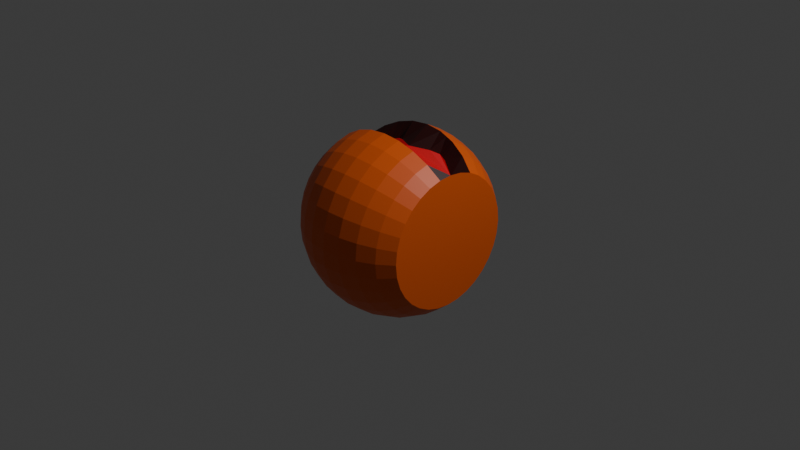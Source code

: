 # Source: untitle3d.blend  (saved by Blender 4.1.23; exported with 4.5.12 LTS)
import bpy
from mathutils import Matrix  # noqa: F401  (used for matrix-valued properties, if any)

bpy.ops.wm.read_factory_settings(use_empty=True)
scene = bpy.context.scene
scene.name = 'Scene'

# ---- collections
col_collection = bpy.data.collections.new('Collection'); scene.collection.children.link(col_collection)

# ---- materials (node trees are filled in below, after node groups)
mat_body = bpy.data.materials.new('Body')
mat_body.use_transparent_shadow = False
mat_material_001 = bpy.data.materials.new('Material.001')
mat_material_001.use_transparent_shadow = False
mat_material_002 = bpy.data.materials.new('Material.002')
mat_material_002.use_transparent_shadow = False

# ---- material node trees
mat_body.use_nodes = True; mat_body.node_tree.nodes.clear()
_N = mat_body.node_tree.nodes; _L = mat_body.node_tree.links
n0 = _N.new('ShaderNodeBsdfPrincipled'); n0.name = 'Principled BSDF'; n0.location = (10, 300)
n0.inputs[0].default_value = (0.8011, 0.1114, 0.006259, 1.0)
n1 = _N.new('ShaderNodeOutputMaterial'); n1.name = 'Material Output'; n1.location = (300, 300)
_L.new(n0.outputs[0], n1.inputs[0])
n1.is_active_output = True
mat_material_001.use_nodes = True; mat_material_001.node_tree.nodes.clear()
_N = mat_material_001.node_tree.nodes; _L = mat_material_001.node_tree.links
n0 = _N.new('ShaderNodeBsdfPrincipled'); n0.name = 'Principled BSDF'; n0.location = (10, 300)
n0.inputs[0].default_value = (0.8004, 0.004706, 0.0146, 1.0)
n1 = _N.new('ShaderNodeOutputMaterial'); n1.name = 'Material Output'; n1.location = (300, 300)
_L.new(n0.outputs[0], n1.inputs[0])
n1.is_active_output = True
mat_material_002.use_nodes = True; mat_material_002.node_tree.nodes.clear()
_N = mat_material_002.node_tree.nodes; _L = mat_material_002.node_tree.links
n0 = _N.new('ShaderNodeBsdfPrincipled'); n0.name = 'Principled BSDF'; n0.location = (10, 300)
n0.inputs[0].default_value = (0.03149, 0.0006763, 0.000838, 1.0)
n1 = _N.new('ShaderNodeOutputMaterial'); n1.name = 'Material Output'; n1.location = (300, 300)
_L.new(n0.outputs[0], n1.inputs[0])
n1.is_active_output = True

# ---- world
world_world = bpy.data.worlds.new('World'); scene.world = world_world
world_world.use_nodes = True; world_world.node_tree.nodes.clear()
_N = world_world.node_tree.nodes; _L = world_world.node_tree.links
n0 = _N.new('ShaderNodeOutputWorld'); n0.name = 'World Output'; n0.location = (300, 300)
n1 = _N.new('ShaderNodeBackground'); n1.name = 'Background'; n1.location = (10, 300)
n1.inputs[0].default_value = (0.05088, 0.05088, 0.05088, 1.0)
_L.new(n1.outputs[0], n0.inputs[0])
n0.is_active_output = True
world_world.color = (0.05088, 0.05088, 0.05088)
world_world.use_sun_shadow = False
world_world.sun_shadow_jitter_overblur = 0.0

# ---- cameras
cam_camera = bpy.data.cameras.new('Camera')
cam_camera.clip_end = 100.0
cam_camera.ortho_scale = 7.314

# ---- lights
light_light = bpy.data.lights.new('Light', 'POINT')
light_light.transmission_factor = 0.0
light_light.energy = 1000.0
light_light.shadow_soft_size = 0.1
light_light.shadow_maximum_resolution = 0.006
light_light.use_absolute_resolution = True

# ---- meshes
me_sphere_002 = bpy.data.meshes.new('Sphere.002')
me_sphere_002.from_pydata([(-0.5556, 0.8315, -2.428e-08), (-0.1951, 0.9808, -8.528e-09), (-1.748e-07, 1.0, -7.643e-15), (0.1951, 0.9808, 8.528e-09), (0.5556, 0.8315, 2.428e-08), (-0.7071, 0.6935, 0.1379), (-0.5556, 0.8155, 0.1622), (-0.3827, 0.9061, 0.1802), (-0.1951, 0.9619, 0.1913), (-1.8e-07, 0.9808, 0.1951), (0.1951, 0.9619, 0.1913), (0.3827, 0.9061, 0.1802), (0.5556, 0.8155, 0.1622), (0.7071, 0.6935, 0.1379), (-0.7071, 0.6533, 0.2706), (-0.5556, 0.7682, 0.3182), (-0.3827, 0.8536, 0.3536), (-0.1951, 0.9061, 0.3753), (-1.783e-07, 0.9239, 0.3827), (0.1951, 0.9061, 0.3753), (0.3827, 0.8536, 0.3536), (0.5556, 0.7682, 0.3182), (0.7071, 0.6533, 0.2706), (-0.7071, 0.5879, 0.3928), (-0.5556, 0.6913, 0.4619), (-0.3827, 0.7682, 0.5133), (-0.1951, 0.8155, 0.5449), (-1.697e-07, 0.8315, 0.5556), (0.1951, 0.8155, 0.5449), (0.3827, 0.7682, 0.5133), (0.5556, 0.6913, 0.4619), (0.7071, 0.5879, 0.3928), (-0.7071, 0.5, 0.5), (-0.5556, 0.5879, 0.5879), (-0.3827, 0.6533, 0.6533), (-0.1951, 0.6935, 0.6935), (-1.545e-07, 0.7071, 0.7071), (0.1951, 0.6935, 0.6935), (0.3827, 0.6533, 0.6533), (0.5556, 0.5879, 0.5879), (0.7071, 0.5, 0.5), (-0.7071, 0.3928, 0.5879), (-0.5556, 0.4619, 0.6913), (-0.3827, 0.5133, 0.7682), (-0.1951, 0.5449, 0.8155), (-1.335e-07, 0.5556, 0.8315), (0.1951, 0.5449, 0.8155), (0.3827, 0.5133, 0.7682), (0.5556, 0.4619, 0.6913), (0.7071, 0.3928, 0.5879), (-0.7071, 0.2706, 0.6533), (-0.5556, 0.3182, 0.7682), (-0.3827, 0.3536, 0.8536), (-0.1951, 0.3753, 0.9061), (-1.073e-07, 0.3827, 0.9239), (0.1951, 0.3753, 0.9061), (0.3827, 0.3536, 0.8536), (0.5556, 0.3182, 0.7682), (0.7071, 0.2706, 0.6533), (-0.7071, 0.1379, 0.6935), (-0.5556, 0.1622, 0.5982), (-0.3827, 0.2506, 0.6889), (-0.1951, 0.2282, 0.7447), (-5.594e-08, 0.1291, 0.7635), (0.1951, 0.2282, 0.7447), (0.3827, 0.2506, 0.6889), (0.5556, 0.1622, 0.5982), (0.7071, 0.1379, 0.6935), (-0.7071, -1.087e-07, 0.7071), (-0.5556, -1.865e-07, 0.6142), (-0.3827, -0.07094, 0.7066), (-0.1951, -0.0243, 0.7635), (-4.411e-08, 0.05657, 0.7827), (0.1951, -0.02429, 0.7635), (0.3827, -0.07094, 0.7066), (0.5556, 7.732e-09, 0.6142), (0.7071, 1.385e-07, 0.7071), (-0.7071, -0.1379, 0.6935), (-0.5556, -0.1622, 0.8155), (-0.3827, -0.1802, 0.9061), (-0.1951, -0.1913, 0.9619), (-8.761e-09, -0.1951, 0.9808), (0.1951, -0.1913, 0.9619), (0.3827, -0.1802, 0.9061), (0.5556, -0.1622, 0.8155), (0.7071, -0.1379, 0.6935), (-0.7071, -0.2706, 0.6533), (-0.5556, -0.3182, 0.7682), (-0.3827, -0.3536, 0.8536), (-0.1951, -0.3753, 0.9061), (2.653e-08, -0.3827, 0.9239), (0.1951, -0.3753, 0.9061), (0.3827, -0.3536, 0.8536), (0.5556, -0.3182, 0.7682), (0.7071, -0.2706, 0.6533), (-0.7071, -0.3928, 0.5879), (-0.5556, -0.4619, 0.6913), (-0.3827, -0.5133, 0.7682), (-0.1951, -0.5449, 0.8155), (6.079e-08, -0.5556, 0.8315), (0.1951, -0.5449, 0.8155), (0.3827, -0.5133, 0.7682), (0.5556, -0.4619, 0.6913), (0.7071, -0.3928, 0.5879), (-0.7071, -0.5, 0.5), (-0.5556, -0.5879, 0.5879), (-0.3827, -0.6533, 0.6533), (-0.1951, -0.6935, 0.6935), (9.273e-08, -0.7071, 0.7071), (0.1951, -0.6935, 0.6935), (0.3827, -0.6533, 0.6533), (0.5556, -0.5879, 0.5879), (0.7071, -0.5, 0.5), (-0.7071, -0.5879, 0.3928), (-0.5556, -0.6913, 0.4619), (-0.3827, -0.7682, 0.5133), (-0.1951, -0.8155, 0.5449), (1.211e-07, -0.8315, 0.5556), (0.1951, -0.8155, 0.5449), (0.3827, -0.7682, 0.5133), (0.5556, -0.6913, 0.4619), (0.7071, -0.5879, 0.3928), (-0.7071, -0.6533, 0.2706), (-0.5556, -0.7682, 0.3182), (-0.3827, -0.8536, 0.3536), (-0.1951, -0.9061, 0.3753), (1.448e-07, -0.9239, 0.3827), (0.1951, -0.9061, 0.3753), (0.3827, -0.8536, 0.3536), (0.5556, -0.7682, 0.3182), (0.7071, -0.6533, 0.2706), (-0.7071, -0.6935, 0.1379), (-0.5556, -0.8155, 0.1622), (-0.3827, -0.9061, 0.1802), (-0.1951, -0.9619, 0.1913), (1.63e-07, -0.9808, 0.1951), (0.1951, -0.9619, 0.1913), (0.3827, -0.9061, 0.1802), (0.5556, -0.8155, 0.1622), (0.7071, -0.6935, 0.1379), (-0.7071, -0.7071, -4.581e-08), (-0.5556, -0.8315, -1.286e-07), (-0.3827, -0.9239, 1.307e-08), (-0.1951, -0.9808, -1.426e-07), (1.748e-07, -1.0, -3.278e-07), (0.1951, -0.9808, -1.256e-07), (0.3827, -0.9239, 4.653e-08), (0.5556, -0.8315, -8.002e-08), (0.7071, -0.7071, 1.601e-08), (-0.7071, -0.6935, -0.1379), (-0.5556, -0.8155, -0.1622), (-0.3827, -0.9061, -0.1802), (-0.1951, -0.9619, -0.1913), (1.8e-07, -0.9808, -0.1951), (0.1951, -0.9619, -0.1913), (0.3827, -0.9061, -0.1802), (0.5556, -0.8155, -0.1622), (0.7071, -0.6935, -0.1379), (-0.7071, -0.6533, -0.2706), (-0.5556, -0.7682, -0.3182), (-0.3827, -0.8536, -0.3536), (-0.1951, -0.9061, -0.3753), (1.783e-07, -0.9239, -0.3827), (0.1951, -0.9061, -0.3753), (0.3827, -0.8536, -0.3536), (0.5556, -0.7682, -0.3182), (0.7071, -0.6533, -0.2706), (-0.7071, -0.5879, -0.3928), (-0.5556, -0.6913, -0.4619), (-0.3827, -0.7682, -0.5133), (-0.1951, -0.8155, -0.5449), (1.697e-07, -0.8315, -0.5556), (0.1951, -0.8155, -0.5449), (0.3827, -0.7682, -0.5133), (0.5556, -0.6913, -0.4619), (0.7071, -0.5879, -0.3928), (-0.7071, -0.5, -0.5), (-0.5556, -0.5879, -0.5879), (-0.3827, -0.6533, -0.6533), (-0.1951, -0.6935, -0.6935), (1.545e-07, -0.7071, -0.7071), (0.1951, -0.6935, -0.6935), (0.3827, -0.6533, -0.6533), (0.5556, -0.5879, -0.5879), (0.7071, -0.5, -0.5), (-0.7071, -0.3928, -0.5879), (-0.5556, -0.4619, -0.6913), (-0.3827, -0.5133, -0.7682), (-0.1951, -0.5449, -0.8155), (1.335e-07, -0.5556, -0.8315), (0.1951, -0.5449, -0.8155), (0.3827, -0.5133, -0.7682), (0.5556, -0.4619, -0.6913), (0.7071, -0.3928, -0.5879), (-0.7071, -0.2706, -0.6533), (-0.5556, -0.3182, -0.7682), (-0.3827, -0.3536, -0.8536), (-0.1951, -0.3753, -0.9061), (1.073e-07, -0.3827, -0.9239), (0.1951, -0.3753, -0.9061), (0.3827, -0.3536, -0.8536), (0.5556, -0.3182, -0.7682), (0.7071, -0.2706, -0.6533), (-0.7071, -0.1379, -0.6935), (-0.5556, -0.1622, -0.8155), (-0.3827, -0.1802, -0.9061), (-0.1951, -0.1913, -0.9619), (7.698e-08, -0.1951, -0.9808), (0.1951, -0.1913, -0.9619), (0.3827, -0.1802, -0.9061), (0.5556, -0.1622, -0.8155), (0.7071, -0.1379, -0.6935), (-0.7071, -9.383e-08, -0.7071), (-0.5556, 6.677e-08, -0.8315), (-0.3827, -5.201e-08, -0.9239), (-0.1951, 2.341e-07, -0.9808), (4.371e-08, 4.47e-07, -1.0), (0.1951, 3.023e-07, -0.9808), (0.3827, 8.181e-08, -0.9239), (0.5556, 2.611e-07, -0.8315), (0.7071, 1.534e-07, -0.7071), (-0.7071, 0.1379, -0.6935), (-0.5556, 0.1622, -0.8155), (-0.3827, 0.1802, -0.9061), (-0.1951, 0.1913, -0.9619), (8.761e-09, 0.1951, -0.9808), (0.1951, 0.1913, -0.9619), (0.3827, 0.1802, -0.9061), (0.5556, 0.1622, -0.8155), (0.7071, 0.1379, -0.6935), (-0.7071, 0.2706, -0.6533), (-0.5556, 0.3182, -0.7682), (-0.3827, 0.3536, -0.8536), (-0.1951, 0.3753, -0.9061), (-2.653e-08, 0.3827, -0.9239), (0.1951, 0.3753, -0.9061), (0.3827, 0.3536, -0.8536), (0.5556, 0.3182, -0.7682), (0.7071, 0.2706, -0.6533), (-0.7071, 0.3928, -0.5879), (-0.5556, 0.4619, -0.6913), (-0.3827, 0.5133, -0.7682), (-0.1951, 0.5449, -0.8155), (-6.079e-08, 0.5556, -0.8315), (0.1951, 0.5449, -0.8155), (0.3827, 0.5133, -0.7682), (0.5556, 0.4619, -0.6913), (0.7071, 0.3928, -0.5879), (-0.7071, 0.5, -0.5), (-0.5556, 0.5879, -0.5879), (-0.3827, 0.6533, -0.6533), (-0.1951, 0.6935, -0.6935), (-9.273e-08, 0.7071, -0.7071), (0.1951, 0.6935, -0.6935), (0.3827, 0.6533, -0.6533), (0.5556, 0.5879, -0.5879), (0.7071, 0.5, -0.5), (-0.7071, 0.5879, -0.3928), (-0.5556, 0.6913, -0.4619), (-0.3827, 0.7682, -0.5133), (-0.1951, 0.8155, -0.5449), (-1.211e-07, 0.8315, -0.5556), (0.1951, 0.8155, -0.5449), (0.3827, 0.7682, -0.5133), (0.5556, 0.6913, -0.4619), (0.7071, 0.5879, -0.3928), (-0.7071, 0.6533, -0.2706), (-0.5556, 0.7682, -0.3182), (-0.3827, 0.8536, -0.3536), (-0.1951, 0.9061, -0.3753), (-1.448e-07, 0.9239, -0.3827), (0.1951, 0.9061, -0.3753), (0.3827, 0.8536, -0.3536), (0.5556, 0.7682, -0.3182), (0.7071, 0.6533, -0.2706), (-0.7071, 0.6935, -0.1379), (-0.5556, 0.8155, -0.1622), (-0.3827, 0.9061, -0.1802), (-0.1951, 0.9619, -0.1913), (-1.63e-07, 0.9808, -0.1951), (0.1951, 0.9619, -0.1913), (0.3827, 0.9061, -0.1802), (0.5556, 0.8155, -0.1622), (0.7071, 0.6935, -0.1379), (-0.7071, 0.7071, 5.85e-08), (-0.3827, 0.9239, 4.288e-08), (0.3827, 0.9239, 7.633e-08), (0.7071, 0.7071, 1.203e-07), (0.2889, 0.934, 0.1858), (0.2889, 0.8798, 0.3644), (0.2889, 0.7918, 0.5291), (0.2889, 0.6734, 0.6734), (0.2889, 0.5291, 0.7918), (0.2889, 0.3644, 0.8798), (0.2889, 0.2765, 0.7168), (0.2889, -0.06913, 0.7351), (0.2889, -0.1858, 0.934), (0.2889, -0.3644, 0.8798), (0.2889, -0.5291, 0.7918), (0.2889, -0.6734, 0.6734), (0.2889, -0.7918, 0.5291), (0.2889, -0.8798, 0.3644), (0.2889, -0.934, 0.1858), (0.2889, -0.9523, -3.953e-08), (0.2889, -0.934, -0.1858), (0.2889, -0.8798, -0.3644), (0.2889, -0.7918, -0.5291), (0.2889, -0.6734, -0.6734), (0.2889, -0.5291, -0.7918), (0.2889, -0.3644, -0.8798), (0.2889, -0.1858, -0.934), (0.2889, 1.921e-07, -0.9523), (0.2889, 0.1858, -0.934), (0.2889, 0.3644, -0.8798), (0.2889, 0.5291, -0.7918), (0.2889, 0.6734, -0.6734), (0.2889, 0.7918, -0.5291), (0.2889, 0.8798, -0.3644), (0.2889, 0.934, -0.1858), (0.2889, 0.9523, 4.243e-08), (-0.2889, 0.934, 0.1858), (-0.2889, 0.8798, 0.3644), (-0.2889, 0.7918, 0.5291), (-0.2889, 0.6734, 0.6734), (-0.2889, 0.5291, 0.7918), (-0.2889, 0.3644, 0.8798), (-0.2889, 0.2765, 0.7168), (-0.2889, -0.06913, 0.7351), (-0.2889, -0.1858, 0.934), (-0.2889, -0.3644, 0.8798), (-0.2889, -0.5291, 0.7918), (-0.2889, -0.6734, 0.6734), (-0.2889, -0.7918, 0.5291), (-0.2889, -0.8798, 0.3644), (-0.2889, -0.934, 0.1858), (-0.2889, -0.9523, -6.478e-08), (-0.2889, -0.934, -0.1858), (-0.2889, -0.8798, -0.3644), (-0.2889, -0.7918, -0.5291), (-0.2889, -0.6734, -0.6734), (-0.2889, -0.5291, -0.7918), (-0.2889, -0.3644, -0.8798), (-0.2889, -0.1858, -0.934), (-0.2889, 9.105e-08, -0.9523), (-0.2889, 0.1858, -0.934), (-0.2889, 0.3644, -0.8798), (-0.2889, 0.5291, -0.7918), (-0.2889, 0.6734, -0.6734), (-0.2889, 0.7918, -0.5291), (-0.2889, 0.8798, -0.3644), (-0.2889, 0.934, -0.1858), (-0.2889, 0.9523, 1.717e-08)], [], [(4, 286, 11, 12), (287, 4, 12, 13), (0, 284, 5, 6), (285, 0, 6, 7), (351, 285, 7, 320), (2, 1, 8, 9), (3, 2, 9, 10), (319, 3, 10, 288), (288, 10, 19, 289), (12, 11, 20, 21), (13, 12, 21, 22), (6, 5, 14, 15), (7, 6, 15, 16), (320, 7, 16, 321), (9, 8, 17, 18), (10, 9, 18, 19), (321, 16, 25, 322), (18, 17, 26, 27), (19, 18, 27, 28), (289, 19, 28, 290), (21, 20, 29, 30), (22, 21, 30, 31), (15, 14, 23, 24), (16, 15, 24, 25), (30, 29, 38, 39), (31, 30, 39, 40), (24, 23, 32, 33), (25, 24, 33, 34), (322, 25, 34, 323), (27, 26, 35, 36), (28, 27, 36, 37), (290, 28, 37, 291), (323, 34, 43, 324), (36, 35, 44, 45), (37, 36, 45, 46), (291, 37, 46, 292), (39, 38, 47, 48), (40, 39, 48, 49), (33, 32, 41, 42), (34, 33, 42, 43), (48, 47, 56, 57), (49, 48, 57, 58), (42, 41, 50, 51), (43, 42, 51, 52), (324, 43, 52, 325), (45, 44, 53, 54), (46, 45, 54, 55), (292, 46, 55, 293), (54, 53, 62, 63), (55, 54, 63, 64), (293, 55, 64, 294), (57, 56, 65, 66), (58, 57, 66, 67), (51, 50, 59, 60), (52, 51, 60, 61), (325, 52, 61, 326), (67, 66, 75, 76), (60, 59, 68, 69), (72, 71, 80, 81), (73, 72, 81, 82), (295, 73, 82, 296), (75, 74, 83, 84), (76, 75, 84, 85), (69, 68, 77, 78), (70, 69, 78, 79), (327, 70, 79, 328), (85, 84, 93, 94), (78, 77, 86, 87), (79, 78, 87, 88), (328, 79, 88, 329), (81, 80, 89, 90), (82, 81, 90, 91), (296, 82, 91, 297), (84, 83, 92, 93), (91, 90, 99, 100), (297, 91, 100, 298), (93, 92, 101, 102), (94, 93, 102, 103), (87, 86, 95, 96), (88, 87, 96, 97), (329, 88, 97, 330), (90, 89, 98, 99), (97, 96, 105, 106), (330, 97, 106, 331), (99, 98, 107, 108), (100, 99, 108, 109), (298, 100, 109, 299), (102, 101, 110, 111), (103, 102, 111, 112), (96, 95, 104, 105), (299, 109, 118, 300), (111, 110, 119, 120), (112, 111, 120, 121), (105, 104, 113, 114), (106, 105, 114, 115), (331, 106, 115, 332), (108, 107, 116, 117), (109, 108, 117, 118), (115, 114, 123, 124), (332, 115, 124, 333), (117, 116, 125, 126), (118, 117, 126, 127), (300, 118, 127, 301), (120, 119, 128, 129), (121, 120, 129, 130), (114, 113, 122, 123), (301, 127, 136, 302), (129, 128, 137, 138), (130, 129, 138, 139), (123, 122, 131, 132), (124, 123, 132, 133), (333, 124, 133, 334), (126, 125, 134, 135), (127, 126, 135, 136), (334, 133, 142, 335), (135, 134, 143, 144), (136, 135, 144, 145), (302, 136, 145, 303), (138, 137, 146, 147), (139, 138, 147, 148), (132, 131, 140, 141), (133, 132, 141, 142), (147, 146, 155, 156), (148, 147, 156, 157), (141, 140, 149, 150), (142, 141, 150, 151), (335, 142, 151, 336), (144, 143, 152, 153), (145, 144, 153, 154), (303, 145, 154, 304), (336, 151, 160, 337), (153, 152, 161, 162), (154, 153, 162, 163), (304, 154, 163, 305), (156, 155, 164, 165), (157, 156, 165, 166), (150, 149, 158, 159), (151, 150, 159, 160), (165, 164, 173, 174), (166, 165, 174, 175), (159, 158, 167, 168), (160, 159, 168, 169), (337, 160, 169, 338), (162, 161, 170, 171), (163, 162, 171, 172), (305, 163, 172, 306), (171, 170, 179, 180), (172, 171, 180, 181), (306, 172, 181, 307), (174, 173, 182, 183), (175, 174, 183, 184), (168, 167, 176, 177), (169, 168, 177, 178), (338, 169, 178, 339), (184, 183, 192, 193), (177, 176, 185, 186), (178, 177, 186, 187), (339, 178, 187, 340), (180, 179, 188, 189), (181, 180, 189, 190), (307, 181, 190, 308), (183, 182, 191, 192), (190, 189, 198, 199), (308, 190, 199, 309), (192, 191, 200, 201), (193, 192, 201, 202), (186, 185, 194, 195), (187, 186, 195, 196), (340, 187, 196, 341), (189, 188, 197, 198), (195, 194, 203, 204), (196, 195, 204, 205), (341, 196, 205, 342), (198, 197, 206, 207), (199, 198, 207, 208), (309, 199, 208, 310), (201, 200, 209, 210), (202, 201, 210, 211), (208, 207, 216, 217), (310, 208, 217, 311), (210, 209, 218, 219), (211, 210, 219, 220), (204, 203, 212, 213), (205, 204, 213, 214), (342, 205, 214, 343), (207, 206, 215, 216), (214, 213, 222, 223), (343, 214, 223, 344), (216, 215, 224, 225), (217, 216, 225, 226), (311, 217, 226, 312), (219, 218, 227, 228), (220, 219, 228, 229), (213, 212, 221, 222), (312, 226, 235, 313), (228, 227, 236, 237), (229, 228, 237, 238), (222, 221, 230, 231), (223, 222, 231, 232), (344, 223, 232, 345), (225, 224, 233, 234), (226, 225, 234, 235), (232, 231, 240, 241), (345, 232, 241, 346), (234, 233, 242, 243), (235, 234, 243, 244), (313, 235, 244, 314), (237, 236, 245, 246), (238, 237, 246, 247), (231, 230, 239, 240), (314, 244, 253, 315), (246, 245, 254, 255), (247, 246, 255, 256), (240, 239, 248, 249), (241, 240, 249, 250), (346, 241, 250, 347), (243, 242, 251, 252), (244, 243, 252, 253), (347, 250, 259, 348), (252, 251, 260, 261), (253, 252, 261, 262), (315, 253, 262, 316), (255, 254, 263, 264), (256, 255, 264, 265), (249, 248, 257, 258), (250, 249, 258, 259), (264, 263, 272, 273), (265, 264, 273, 274), (258, 257, 266, 267), (259, 258, 267, 268), (348, 259, 268, 349), (261, 260, 269, 270), (262, 261, 270, 271), (316, 262, 271, 317), (270, 269, 278, 279), (271, 270, 279, 280), (317, 271, 280, 318), (273, 272, 281, 282), (274, 273, 282, 283), (267, 266, 275, 276), (268, 267, 276, 277), (349, 268, 277, 350), (283, 282, 4, 287), (276, 275, 284, 0), (277, 276, 0, 285), (350, 277, 285, 351), (279, 278, 1, 2), (280, 279, 2, 3), (318, 280, 3, 319), (282, 281, 286, 4), (287, 13, 22, 31, 40, 49, 58, 67, 76, 85, 94, 103, 112, 121, 130, 139, 148, 157, 166, 175, 184, 193, 202, 211, 220, 229, 238, 247, 256, 265, 274, 283), (5, 284, 275, 266, 257, 248, 239, 230, 221, 212, 203, 194, 185, 176, 167, 158, 149, 140, 131, 122, 113, 104, 95, 86, 77, 68, 59, 50, 41, 32, 23, 14), (281, 318, 319, 286), (272, 317, 318, 281), (263, 316, 317, 272), (254, 315, 316, 263), (245, 314, 315, 254), (236, 313, 314, 245), (227, 312, 313, 236), (218, 311, 312, 227), (209, 310, 311, 218), (200, 309, 310, 209), (191, 308, 309, 200), (182, 307, 308, 191), (173, 306, 307, 182), (164, 305, 306, 173), (155, 304, 305, 164), (146, 303, 304, 155), (137, 302, 303, 146), (128, 301, 302, 137), (119, 300, 301, 128), (110, 299, 300, 119), (101, 298, 299, 110), (92, 297, 298, 101), (83, 296, 297, 92), (74, 295, 296, 83), (56, 293, 294, 65), (47, 292, 293, 56), (38, 291, 292, 47), (29, 290, 291, 38), (20, 289, 290, 29), (11, 288, 289, 20), (286, 319, 288, 11), (278, 350, 351, 1), (269, 349, 350, 278), (260, 348, 349, 269), (251, 347, 348, 260), (242, 346, 347, 251), (233, 345, 346, 242), (224, 344, 345, 233), (215, 343, 344, 224), (206, 342, 343, 215), (197, 341, 342, 206), (188, 340, 341, 197), (179, 339, 340, 188), (170, 338, 339, 179), (161, 337, 338, 170), (152, 336, 337, 161), (143, 335, 336, 152), (134, 334, 335, 143), (125, 333, 334, 134), (116, 332, 333, 125), (107, 331, 332, 116), (98, 330, 331, 107), (89, 329, 330, 98), (80, 328, 329, 89), (71, 327, 328, 80), (53, 325, 326, 62), (44, 324, 325, 53), (35, 323, 324, 44), (26, 322, 323, 35), (17, 321, 322, 26), (8, 320, 321, 17), (1, 351, 320, 8), (295, 74, 75, 66, 65, 294, 64, 63, 62, 326, 61, 60, 69, 70, 327, 71, 72, 73)])
me_sphere_002.polygons.foreach_set('material_index', [0, 0, 0, 0, 0, 0, 0, 0, 0, 0, 0, 0, 0, 0, 0, 0, 0, 0, 0, 0, 0, 0, 0, 0, 0, 0, 0, 0, 0, 0, 0, 0, 0, 0, 0, 0, 0, 0, 0, 0, 0, 0, 0, 0, 0, 0, 0, 0, 2, 2, 2, 2, 2, 2, 2, 2, 2, 2, 2, 2, 2, 2, 2, 2, 2, 2, 0, 0, 0, 0, 0, 0, 0, 0, 0, 0, 0, 0, 0, 0, 0, 0, 0, 0, 0, 0, 0, 0, 0, 0, 0, 0, 0, 0, 0, 0, 0, 0, 0, 0, 0, 0, 0, 0, 0, 0, 0, 0, 0, 0, 0, 0, 0, 0, 0, 0, 0, 0, 0, 0, 0, 0, 0, 0, 0, 0, 0, 0, 0, 0, 0, 0, 0, 0, 0, 0, 0, 0, 0, 0, 0, 0, 0, 0, 0, 0, 0, 0, 0, 0, 0, 0, 0, 0, 0, 0, 0, 0, 0, 0, 0, 0, 0, 0, 0, 0, 0, 0, 0, 0, 0, 0, 0, 0, 0, 0, 0, 0, 0, 0, 0, 0, 0, 0, 0, 0, 0, 0, 0, 0, 0, 0, 0, 0, 0, 0, 0, 0, 0, 0, 0, 0, 0, 0, 0, 0, 0, 0, 0, 0, 0, 0, 0, 0, 0, 0, 0, 0, 0, 0, 0, 0, 0, 0, 0, 0, 0, 0, 0, 0, 0, 0, 0, 0, 0, 0, 0, 0, 0, 0, 0, 0, 0, 0, 0, 0, 0, 0, 0, 0, 0, 0, 0, 0, 0, 0, 0, 0, 0, 0, 0, 0, 0, 0, 0, 0, 0, 0, 0, 0, 0, 0, 0, 0, 0, 2, 2, 0, 0, 0, 0, 0, 0, 0, 0, 0, 0, 0, 0, 0, 0, 0, 0, 0, 0, 0, 0, 0, 0, 0, 0, 0, 0, 0, 0, 0, 2, 2, 0, 0, 0, 0, 0, 0, 1])
_uv = me_sphere_002.uv_layers.new(name='UVMap')
_uv.uv.foreach_set('vector', [0.6333, 0.1255, 0.5961, 0.1195, 0.595, 0.08205, 0.6322, 0.09179, 0.6651, 0.1335, 0.6333, 0.1255, 0.6322, 0.09179, 0.6643, 0.1049, 0.3855, 0.1255, 0.3498, 0.1335, 0.3489, 0.1049, 0.3845, 0.09179, 0.4255, 0.1195, 0.3855, 0.1255, 0.3845, 0.09179, 0.4244, 0.08205, 0.4469, 0.1176, 0.4255, 0.1195, 0.4244, 0.08205, 0.4457, 0.07906, 0.512, 0.1145, 0.4682, 0.1158, 0.467, 0.07606, 0.5108, 0.07403, 0.5552, 0.1158, 0.512, 0.1145, 0.5108, 0.07403, 0.554, 0.07606, 0.5757, 0.1176, 0.5552, 0.1158, 0.554, 0.07606, 0.5745, 0.07906, 0.5745, 0.07906, 0.554, 0.07606, 0.5523, 0.04032, 0.5728, 0.04435, 0.6322, 0.09179, 0.595, 0.08205, 0.5934, 0.04839, 0.6308, 0.06149, 0.2164, 0.03321, 0.2245, 0.006604, 0.2582, 0.02055, 0.2451, 0.04507, 0.3845, 0.09179, 0.3489, 0.1049, 0.3477, 0.07913, 0.383, 0.06149, 0.4244, 0.08205, 0.3845, 0.09179, 0.383, 0.06149, 0.4227, 0.04839, 0.4457, 0.07906, 0.4244, 0.08205, 0.4227, 0.04839, 0.444, 0.04435, 0.5108, 0.07403, 0.467, 0.07606, 0.4653, 0.04032, 0.509, 0.03759, 0.554, 0.07606, 0.5108, 0.07403, 0.509, 0.03759, 0.5523, 0.04032, 0.444, 0.04435, 0.4227, 0.04839, 0.4207, 0.01976, 0.4419, 0.01484, 0.509, 0.03759, 0.4653, 0.04032, 0.4631, 0.009925, 0.5068, 0.006604, 0.5523, 0.04032, 0.509, 0.03759, 0.5068, 0.006604, 0.5501, 0.009925, 0.5728, 0.04435, 0.5523, 0.04032, 0.5501, 0.009925, 0.5707, 0.01484, 0.6308, 0.06149, 0.5934, 0.04839, 0.5913, 0.01976, 0.6289, 0.03573, 0.2451, 0.04507, 0.2582, 0.02055, 0.2885, 0.04079, 0.2708, 0.06228, 0.6637, 0.4367, 0.64, 0.4514, 0.6212, 0.4267, 0.6415, 0.4078, 0.4227, 0.04839, 0.383, 0.06149, 0.3812, 0.03573, 0.4207, 0.01976, 0.04048, 0.3923, 0.07913, 0.3755, 0.07913, 0.4021, 0.04048, 0.4163, 0.2708, 0.06228, 0.2885, 0.04079, 0.3142, 0.06656, 0.2927, 0.0842, 0.6415, 0.4078, 0.6212, 0.4267, 0.5979, 0.4063, 0.6141, 0.3837, 0.2502, 0.3755, 0.2889, 0.3923, 0.2889, 0.4163, 0.2502, 0.4021, 0.2293, 0.3703, 0.2502, 0.3755, 0.2502, 0.4021, 0.2293, 0.3978, 0.1647, 0.3616, 0.2083, 0.3651, 0.2083, 0.3934, 0.1647, 0.3905, 0.1211, 0.3651, 0.1647, 0.3616, 0.1647, 0.3905, 0.1211, 0.3934, 0.1001, 0.3703, 0.1211, 0.3651, 0.1211, 0.3934, 0.1001, 0.3978, 0.2293, 0.3978, 0.2502, 0.4021, 0.2502, 0.4342, 0.2293, 0.4309, 0.1647, 0.3905, 0.2083, 0.3934, 0.2083, 0.4275, 0.1647, 0.4252, 0.1211, 0.3934, 0.1647, 0.3905, 0.1647, 0.4252, 0.1211, 0.4275, 0.1001, 0.3978, 0.1211, 0.3934, 0.1211, 0.4275, 0.1001, 0.4309, 0.04048, 0.4163, 0.07913, 0.4021, 0.07913, 0.4342, 0.04048, 0.4452, 0.2927, 0.0842, 0.3142, 0.06656, 0.3345, 0.09686, 0.31, 0.11, 0.6141, 0.3837, 0.5979, 0.4063, 0.5711, 0.3907, 0.5826, 0.3654, 0.2502, 0.4021, 0.2889, 0.4163, 0.2889, 0.4452, 0.2502, 0.4342, 0.04048, 0.4452, 0.07913, 0.4342, 0.07913, 0.4705, 0.04048, 0.4778, 0.006604, 0.4599, 0.04048, 0.4452, 0.04048, 0.4778, 0.006604, 0.4876, 0.2889, 0.4452, 0.3228, 0.4599, 0.3228, 0.4876, 0.2889, 0.4778, 0.2502, 0.4342, 0.2889, 0.4452, 0.2889, 0.4778, 0.2502, 0.4705, 0.2293, 0.4309, 0.2502, 0.4342, 0.2502, 0.4705, 0.2293, 0.4683, 0.1647, 0.4252, 0.2083, 0.4275, 0.2083, 0.4661, 0.1647, 0.4645, 0.1211, 0.4275, 0.1647, 0.4252, 0.1647, 0.4645, 0.1211, 0.4661, 0.1001, 0.4309, 0.1211, 0.4275, 0.1211, 0.4661, 0.1001, 0.4683, 0.1647, 0.4645, 0.2083, 0.4661, 0.2083, 0.4978, 0.1647, 0.5201, 0.1211, 0.4661, 0.1647, 0.4645, 0.1647, 0.5201, 0.1211, 0.4978, 0.6794, 0.7183, 0.682, 0.6965, 0.7189, 0.7144, 0.7151, 0.7346, 0.68, 0.7837, 0.6769, 0.74, 0.7132, 0.7569, 0.7189, 0.8026, 0.006604, 0.4876, 0.04048, 0.4778, 0.04048, 0.5115, 0.006604, 0.5176, 0.2889, 0.4778, 0.3228, 0.4876, 0.3228, 0.5176, 0.2889, 0.5115, 0.7321, 0.7549, 0.7353, 0.7119, 0.7757, 0.6965, 0.7693, 0.74, 0.7347, 0.7765, 0.7321, 0.7549, 0.7693, 0.74, 0.771, 0.7617, 0.006604, 0.5176, 0.04048, 0.5115, 0.04048, 0.5478, 0.006604, 0.5485, 0.2889, 0.5115, 0.3228, 0.5176, 0.3228, 0.5485, 0.2889, 0.5478, 0.1647, 0.5364, 0.2083, 0.5543, 0.2083, 0.5931, 0.1647, 0.594, 0.1211, 0.5543, 0.1647, 0.5364, 0.1647, 0.594, 0.1211, 0.5931, 0.1001, 0.5641, 0.1211, 0.5543, 0.1211, 0.5931, 0.1001, 0.5916, 0.0555, 0.7986, 0.05658, 0.7557, 0.0893, 0.7415, 0.08506, 0.7846, 0.006604, 0.5485, 0.04048, 0.5478, 0.04048, 0.5855, 0.006604, 0.5792, 0.2889, 0.5478, 0.3228, 0.5485, 0.3228, 0.5792, 0.2889, 0.5855, 0.0409, 0.7723, 0.04229, 0.8122, 0.01057, 0.8042, 0.006604, 0.7624, 0.04229, 0.7506, 0.0409, 0.7723, 0.006604, 0.7624, 0.008517, 0.7411, 0.006604, 0.5792, 0.04048, 0.5855, 0.04048, 0.62, 0.006604, 0.6086, 0.2889, 0.5855, 0.3228, 0.5792, 0.3228, 0.6086, 0.2889, 0.62, 0.2502, 0.5902, 0.2889, 0.5855, 0.2889, 0.62, 0.2502, 0.6285, 0.2293, 0.5916, 0.2502, 0.5902, 0.2502, 0.6285, 0.2293, 0.6312, 0.1647, 0.594, 0.2083, 0.5931, 0.2083, 0.6338, 0.1647, 0.6356, 0.1211, 0.5931, 0.1647, 0.594, 0.1647, 0.6356, 0.1211, 0.6338, 0.1001, 0.5916, 0.1211, 0.5931, 0.1211, 0.6338, 0.1001, 0.6312, 0.04048, 0.5855, 0.07913, 0.5902, 0.07913, 0.6285, 0.04048, 0.62, 0.1211, 0.6338, 0.1647, 0.6356, 0.1647, 0.6735, 0.1211, 0.671, 0.1001, 0.6312, 0.1211, 0.6338, 0.1211, 0.671, 0.1001, 0.6673, 0.04048, 0.62, 0.07913, 0.6285, 0.07913, 0.6636, 0.04048, 0.6516, 0.006604, 0.6086, 0.04048, 0.62, 0.04048, 0.6516, 0.006604, 0.6354, 0.2889, 0.62, 0.3228, 0.6086, 0.3228, 0.6354, 0.2889, 0.6516, 0.2502, 0.6285, 0.2889, 0.62, 0.2889, 0.6516, 0.2502, 0.6636, 0.2293, 0.6312, 0.2502, 0.6285, 0.2502, 0.6636, 0.2293, 0.6673, 0.1647, 0.6356, 0.2083, 0.6338, 0.2083, 0.671, 0.1647, 0.6735, 0.6897, 0.4384, 0.705, 0.3989, 0.7323, 0.4008, 0.7201, 0.4405, 0.6849, 0.4596, 0.6897, 0.4384, 0.7201, 0.4405, 0.7163, 0.4618, 0.6769, 0.5245, 0.6802, 0.4808, 0.7125, 0.483, 0.7098, 0.5268, 0.1211, 0.671, 0.1647, 0.6735, 0.1647, 0.7065, 0.1211, 0.7034, 0.1001, 0.6673, 0.1211, 0.671, 0.1211, 0.7034, 0.1001, 0.6987, 0.04048, 0.6516, 0.07913, 0.6636, 0.07913, 0.6941, 0.04048, 0.679, 0.2927, 0.2848, 0.3142, 0.3024, 0.2885, 0.3282, 0.2708, 0.3067, 0.3788, 0.3988, 0.3978, 0.4191, 0.3773, 0.4424, 0.3547, 0.4262, 0.7157, 0.5906, 0.7121, 0.57, 0.7493, 0.5718, 0.7518, 0.5923, 0.7312, 0.6485, 0.7193, 0.6111, 0.7543, 0.6128, 0.7627, 0.65, 0.2708, 0.3067, 0.2885, 0.3282, 0.2582, 0.3484, 0.2451, 0.3239, 0.7323, 0.4008, 0.7487, 0.3654, 0.7755, 0.3667, 0.7639, 0.4023, 0.7201, 0.4405, 0.7323, 0.4008, 0.7639, 0.4023, 0.7552, 0.4421, 0.7163, 0.4618, 0.7201, 0.4405, 0.7552, 0.4421, 0.7524, 0.4634, 0.7098, 0.5268, 0.7125, 0.483, 0.7497, 0.4848, 0.7477, 0.5285, 0.7121, 0.57, 0.7098, 0.5268, 0.7477, 0.5285, 0.7493, 0.5718, 0.7552, 0.4421, 0.7639, 0.4023, 0.7984, 0.4033, 0.7935, 0.4433, 0.7524, 0.4634, 0.7552, 0.4421, 0.7935, 0.4433, 0.7919, 0.4646, 0.7477, 0.5285, 0.7497, 0.4848, 0.7904, 0.486, 0.7892, 0.5298, 0.7493, 0.5718, 0.7477, 0.5285, 0.7892, 0.5298, 0.79, 0.573, 0.7518, 0.5923, 0.7493, 0.5718, 0.79, 0.573, 0.7913, 0.5934, 0.7627, 0.65, 0.7543, 0.6128, 0.7927, 0.6139, 0.7972, 0.651, 0.7741, 0.682, 0.7627, 0.65, 0.7972, 0.651, 0.8034, 0.6829, 0.7639, 0.4023, 0.7755, 0.3667, 0.8049, 0.3675, 0.7984, 0.4033, 0.7913, 0.5934, 0.79, 0.573, 0.8326, 0.5736, 0.8327, 0.594, 0.7972, 0.651, 0.7927, 0.6139, 0.8328, 0.6145, 0.8333, 0.6515, 0.8034, 0.6829, 0.7972, 0.651, 0.8333, 0.6515, 0.8341, 0.6833, 0.7984, 0.4033, 0.8049, 0.3675, 0.8356, 0.368, 0.8345, 0.4038, 0.7935, 0.4433, 0.7984, 0.4033, 0.8345, 0.4038, 0.8336, 0.4438, 0.7919, 0.4646, 0.7935, 0.4433, 0.8336, 0.4438, 0.8333, 0.4652, 0.7892, 0.5298, 0.7904, 0.486, 0.833, 0.4866, 0.8326, 0.5304, 0.79, 0.573, 0.7892, 0.5298, 0.8326, 0.5304, 0.8326, 0.5736, 0.8333, 0.4652, 0.8336, 0.4438, 0.874, 0.4438, 0.875, 0.4652, 0.8326, 0.5304, 0.833, 0.4866, 0.8759, 0.4866, 0.8764, 0.5304, 0.8326, 0.5736, 0.8326, 0.5304, 0.8764, 0.5304, 0.8755, 0.5736, 0.8327, 0.594, 0.8326, 0.5736, 0.8755, 0.5736, 0.8743, 0.594, 0.8333, 0.6515, 0.8328, 0.6145, 0.8732, 0.6145, 0.8697, 0.6515, 0.8341, 0.6833, 0.8333, 0.6515, 0.8697, 0.6515, 0.865, 0.6833, 0.8345, 0.4038, 0.8356, 0.368, 0.8665, 0.368, 0.8709, 0.4038, 0.8336, 0.4438, 0.8345, 0.4038, 0.8709, 0.4038, 0.874, 0.4438, 0.8697, 0.6515, 0.8732, 0.6145, 0.9123, 0.6139, 0.9049, 0.651, 0.865, 0.6833, 0.8697, 0.6515, 0.9049, 0.651, 0.895, 0.6829, 0.8709, 0.4038, 0.8665, 0.368, 0.8965, 0.3675, 0.9061, 0.4033, 0.874, 0.4438, 0.8709, 0.4038, 0.9061, 0.4033, 0.9131, 0.4433, 0.875, 0.4652, 0.874, 0.4438, 0.9131, 0.4433, 0.9153, 0.4646, 0.8764, 0.5304, 0.8759, 0.4866, 0.9174, 0.486, 0.9187, 0.5298, 0.8755, 0.5736, 0.8764, 0.5304, 0.9187, 0.5298, 0.917, 0.573, 0.8743, 0.594, 0.8755, 0.5736, 0.917, 0.573, 0.9147, 0.5934, 0.9153, 0.4646, 0.9131, 0.4433, 0.9495, 0.4421, 0.9527, 0.4634, 0.9187, 0.5298, 0.9174, 0.486, 0.956, 0.4848, 0.958, 0.5285, 0.917, 0.573, 0.9187, 0.5298, 0.958, 0.5285, 0.9556, 0.5718, 0.9147, 0.5934, 0.917, 0.573, 0.9556, 0.5718, 0.9521, 0.5923, 0.9049, 0.651, 0.9123, 0.6139, 0.9487, 0.6128, 0.9376, 0.65, 0.895, 0.6829, 0.9049, 0.651, 0.9376, 0.65, 0.9228, 0.682, 0.9061, 0.4033, 0.8965, 0.3675, 0.9243, 0.3667, 0.9388, 0.4023, 0.9131, 0.4433, 0.9061, 0.4033, 0.9388, 0.4023, 0.9495, 0.4421, 0.9376, 0.65, 0.9487, 0.6128, 0.9808, 0.6111, 0.9665, 0.6485, 0.09602, 0.3239, 0.08291, 0.3484, 0.05261, 0.3282, 0.07025, 0.3067, 0.9388, 0.4023, 0.9243, 0.3667, 0.9489, 0.3654, 0.9677, 0.4008, 0.9495, 0.4421, 0.9388, 0.4023, 0.9677, 0.4008, 0.9816, 0.4405, 0.9527, 0.4634, 0.9495, 0.4421, 0.9816, 0.4405, 0.9859, 0.4618, 0.958, 0.5285, 0.956, 0.4848, 0.9901, 0.483, 0.9928, 0.5268, 0.9556, 0.5718, 0.958, 0.5285, 0.9928, 0.5268, 0.9897, 0.57, 0.9521, 0.5923, 0.9556, 0.5718, 0.9897, 0.57, 0.9853, 0.5906, 0.9934, 0.1679, 0.9907, 0.2112, 0.9549, 0.2129, 0.957, 0.1697, 0.9907, 0.1242, 0.9934, 0.1679, 0.957, 0.1697, 0.9549, 0.1259, 0.9866, 0.1029, 0.9907, 0.1242, 0.9549, 0.1259, 0.9519, 0.1046, 0.9695, 0.04195, 0.9826, 0.08166, 0.9489, 0.0833, 0.9392, 0.04342, 0.9519, 0.006604, 0.9695, 0.04195, 0.9392, 0.04342, 0.9261, 0.007855, 0.3698, 0.6615, 0.3901, 0.6425, 0.4134, 0.663, 0.3972, 0.6856, 0.9826, 0.2523, 0.9695, 0.2897, 0.9392, 0.2912, 0.9489, 0.2539, 0.9866, 0.2318, 0.9826, 0.2523, 0.9489, 0.2539, 0.9519, 0.2334, 0.9261, 0.007855, 0.9392, 0.04342, 0.9055, 0.04444, 0.8975, 0.008716, 0.9392, 0.2912, 0.9261, 0.3232, 0.8975, 0.324, 0.9055, 0.2922, 0.9489, 0.2539, 0.9392, 0.2912, 0.9055, 0.2922, 0.9115, 0.2551, 0.9519, 0.2334, 0.9489, 0.2539, 0.9115, 0.2551, 0.9134, 0.2346, 0.957, 0.1697, 0.9549, 0.2129, 0.9152, 0.2141, 0.9165, 0.1709, 0.9549, 0.1259, 0.957, 0.1697, 0.9165, 0.1709, 0.9152, 0.1271, 0.9519, 0.1046, 0.9549, 0.1259, 0.9152, 0.1271, 0.9134, 0.1058, 0.9392, 0.04342, 0.9489, 0.0833, 0.9115, 0.08442, 0.9055, 0.04444, 0.9152, 0.1271, 0.9165, 0.1709, 0.8735, 0.1716, 0.8731, 0.1277, 0.9134, 0.1058, 0.9152, 0.1271, 0.8731, 0.1277, 0.8724, 0.1064, 0.9055, 0.04444, 0.9115, 0.08442, 0.8718, 0.085, 0.8698, 0.04495, 0.8975, 0.008716, 0.9055, 0.04444, 0.8698, 0.04495, 0.8671, 0.009156, 0.9055, 0.2922, 0.8975, 0.324, 0.8671, 0.3245, 0.8698, 0.2927, 0.9115, 0.2551, 0.9055, 0.2922, 0.8698, 0.2927, 0.8718, 0.2556, 0.9134, 0.2346, 0.9115, 0.2551, 0.8718, 0.2556, 0.8724, 0.2352, 0.9165, 0.1709, 0.9152, 0.2141, 0.8731, 0.2147, 0.8735, 0.1716, 0.8698, 0.2927, 0.8671, 0.3245, 0.8361, 0.3245, 0.8334, 0.2927, 0.8718, 0.2556, 0.8698, 0.2927, 0.8334, 0.2927, 0.8313, 0.2556, 0.8724, 0.2352, 0.8718, 0.2556, 0.8313, 0.2556, 0.8307, 0.2352, 0.8735, 0.1716, 0.8731, 0.2147, 0.8301, 0.2147, 0.8297, 0.1716, 0.8731, 0.1277, 0.8735, 0.1716, 0.8297, 0.1716, 0.8301, 0.1277, 0.8724, 0.1064, 0.8731, 0.1277, 0.8301, 0.1277, 0.8307, 0.1064, 0.8698, 0.04495, 0.8718, 0.085, 0.8313, 0.085, 0.8334, 0.04495, 0.8671, 0.009156, 0.8698, 0.04495, 0.8334, 0.04495, 0.8361, 0.009156, 0.8301, 0.1277, 0.8297, 0.1716, 0.7867, 0.1709, 0.7879, 0.1271, 0.8307, 0.1064, 0.8301, 0.1277, 0.7879, 0.1271, 0.7898, 0.1058, 0.8334, 0.04495, 0.8313, 0.085, 0.7916, 0.08442, 0.7976, 0.04444, 0.8361, 0.009156, 0.8334, 0.04495, 0.7976, 0.04444, 0.8057, 0.008716, 0.8334, 0.2927, 0.8361, 0.3245, 0.8057, 0.324, 0.7976, 0.2922, 0.8313, 0.2556, 0.8334, 0.2927, 0.7976, 0.2922, 0.7916, 0.2551, 0.8307, 0.2352, 0.8313, 0.2556, 0.7916, 0.2551, 0.7898, 0.2346, 0.8297, 0.1716, 0.8301, 0.2147, 0.7879, 0.2141, 0.7867, 0.1709, 0.7916, 0.2551, 0.7976, 0.2922, 0.7639, 0.2912, 0.7542, 0.2539, 0.7898, 0.2346, 0.7916, 0.2551, 0.7542, 0.2539, 0.7512, 0.2334, 0.7867, 0.1709, 0.7879, 0.2141, 0.7482, 0.2129, 0.7462, 0.1697, 0.7879, 0.1271, 0.7867, 0.1709, 0.7462, 0.1697, 0.7482, 0.1259, 0.7898, 0.1058, 0.7879, 0.1271, 0.7482, 0.1259, 0.7512, 0.1046, 0.7976, 0.04444, 0.7916, 0.08442, 0.7542, 0.0833, 0.7639, 0.04342, 0.8057, 0.008716, 0.7976, 0.04444, 0.7639, 0.04342, 0.7771, 0.007855, 0.7976, 0.2922, 0.8057, 0.324, 0.7771, 0.3232, 0.7639, 0.2912, 0.7512, 0.1046, 0.7482, 0.1259, 0.7125, 0.1242, 0.7165, 0.1029, 0.7639, 0.04342, 0.7542, 0.0833, 0.7205, 0.08166, 0.7337, 0.04195, 0.7771, 0.007855, 0.7639, 0.04342, 0.7337, 0.04195, 0.7513, 0.006604, 0.5709, 0.7087, 0.5611, 0.6827, 0.589, 0.669, 0.6036, 0.6926, 0.7542, 0.2539, 0.7639, 0.2912, 0.7337, 0.2897, 0.7205, 0.2523, 0.7512, 0.2334, 0.7542, 0.2539, 0.7205, 0.2523, 0.7165, 0.2318, 0.7462, 0.1697, 0.7482, 0.2129, 0.7125, 0.2112, 0.7097, 0.1679, 0.7482, 0.1259, 0.7462, 0.1697, 0.7097, 0.1679, 0.7125, 0.1242, 0.4207, 0.3391, 0.3812, 0.3231, 0.383, 0.2973, 0.4227, 0.3104, 0.4419, 0.344, 0.4207, 0.3391, 0.4227, 0.3104, 0.444, 0.3145, 0.5068, 0.3522, 0.4631, 0.3489, 0.4653, 0.3185, 0.509, 0.3212, 0.7125, 0.1242, 0.7097, 0.1679, 0.6788, 0.1657, 0.6821, 0.122, 0.7165, 0.1029, 0.7125, 0.1242, 0.6821, 0.122, 0.687, 0.1008, 0.7337, 0.04195, 0.7205, 0.08166, 0.6919, 0.07958, 0.7079, 0.04008, 0.03112, 0.11, 0.006604, 0.09686, 0.02685, 0.06656, 0.04834, 0.0842, 0.6036, 0.6926, 0.589, 0.669, 0.6136, 0.6502, 0.6325, 0.6705, 0.5728, 0.3145, 0.5523, 0.3185, 0.554, 0.2828, 0.5745, 0.2798, 0.6308, 0.2973, 0.5934, 0.3104, 0.595, 0.2768, 0.6322, 0.267, 0.04834, 0.0842, 0.02685, 0.06656, 0.05261, 0.04079, 0.07025, 0.06228, 0.383, 0.2973, 0.3477, 0.2797, 0.3489, 0.2539, 0.3845, 0.267, 0.4227, 0.3104, 0.383, 0.2973, 0.3845, 0.267, 0.4244, 0.2768, 0.444, 0.3145, 0.4227, 0.3104, 0.4244, 0.2768, 0.4457, 0.2798, 0.509, 0.3212, 0.4653, 0.3185, 0.467, 0.2828, 0.5108, 0.2848, 0.5523, 0.3185, 0.509, 0.3212, 0.5108, 0.2848, 0.554, 0.2828, 0.4457, 0.2798, 0.4244, 0.2768, 0.4255, 0.2394, 0.4469, 0.2412, 0.5108, 0.2848, 0.467, 0.2828, 0.4682, 0.2431, 0.512, 0.2443, 0.554, 0.2828, 0.5108, 0.2848, 0.512, 0.2443, 0.5552, 0.2431, 0.5745, 0.2798, 0.554, 0.2828, 0.5552, 0.2431, 0.5757, 0.2412, 0.6322, 0.267, 0.595, 0.2768, 0.5961, 0.2394, 0.6333, 0.2334, 0.6643, 0.2539, 0.6322, 0.267, 0.6333, 0.2334, 0.6651, 0.2253, 0.3845, 0.267, 0.3489, 0.2539, 0.3498, 0.2253, 0.3855, 0.2334, 0.4244, 0.2768, 0.3845, 0.267, 0.3855, 0.2334, 0.4255, 0.2394, 0.6333, 0.2334, 0.5961, 0.2394, 0.5967, 0.1997, 0.6338, 0.1976, 0.6651, 0.2253, 0.6333, 0.2334, 0.6338, 0.1976, 0.6656, 0.1949, 0.3855, 0.2334, 0.3498, 0.2253, 0.3502, 0.1949, 0.386, 0.1976, 0.4255, 0.2394, 0.3855, 0.2334, 0.386, 0.1976, 0.4261, 0.1997, 0.4469, 0.2412, 0.4255, 0.2394, 0.4261, 0.1997, 0.4474, 0.2003, 0.512, 0.2443, 0.4682, 0.2431, 0.4688, 0.2009, 0.5126, 0.2013, 0.5552, 0.2431, 0.512, 0.2443, 0.5126, 0.2013, 0.5558, 0.2009, 0.5757, 0.2412, 0.5552, 0.2431, 0.5558, 0.2009, 0.5763, 0.2003, 0.5126, 0.2013, 0.4688, 0.2009, 0.4688, 0.1579, 0.5126, 0.1575, 0.5558, 0.2009, 0.5126, 0.2013, 0.5126, 0.1575, 0.5558, 0.1579, 0.5763, 0.2003, 0.5558, 0.2009, 0.5558, 0.1579, 0.5763, 0.1585, 0.6338, 0.1976, 0.5967, 0.1997, 0.5967, 0.1592, 0.6338, 0.1612, 0.6656, 0.1949, 0.6338, 0.1976, 0.6338, 0.1612, 0.6656, 0.1639, 0.386, 0.1976, 0.3502, 0.1949, 0.3502, 0.1639, 0.386, 0.1612, 0.4261, 0.1997, 0.386, 0.1976, 0.386, 0.1612, 0.4261, 0.1592, 0.4474, 0.2003, 0.4261, 0.1997, 0.4261, 0.1592, 0.4474, 0.1585, 0.6656, 0.1639, 0.6338, 0.1612, 0.6333, 0.1255, 0.6651, 0.1335, 0.386, 0.1612, 0.3502, 0.1639, 0.3498, 0.1335, 0.3855, 0.1255, 0.4261, 0.1592, 0.386, 0.1612, 0.3855, 0.1255, 0.4255, 0.1195, 0.4474, 0.1585, 0.4261, 0.1592, 0.4255, 0.1195, 0.4469, 0.1176, 0.5126, 0.1575, 0.4688, 0.1579, 0.4682, 0.1158, 0.512, 0.1145, 0.5558, 0.1579, 0.5126, 0.1575, 0.512, 0.1145, 0.5552, 0.1158, 0.5763, 0.1585, 0.5558, 0.1579, 0.5552, 0.1158, 0.5757, 0.1176, 0.6338, 0.1612, 0.5967, 0.1592, 0.5961, 0.1195, 0.6333, 0.1255, 0.186, 0.02716, 0.2164, 0.03321, 0.2451, 0.04507, 0.2708, 0.06228, 0.2927, 0.0842, 0.31, 0.11, 0.3218, 0.1386, 0.3279, 0.169, 0.3279, 0.2, 0.3218, 0.2304, 0.31, 0.259, 0.2927, 0.2848, 0.2708, 0.3067, 0.2451, 0.3239, 0.2164, 0.3358, 0.186, 0.3418, 0.155, 0.3418, 0.1246, 0.3358, 0.09602, 0.3239, 0.07025, 0.3067, 0.04834, 0.2848, 0.03112, 0.259, 0.01926, 0.2304, 0.01322, 0.2, 0.01322, 0.169, 0.01926, 0.1386, 0.03112, 0.11, 0.04834, 0.0842, 0.07025, 0.06228, 0.09602, 0.04507, 0.1246, 0.03321, 0.155, 0.02716, 0.6537, 0.4792, 0.6617, 0.5091, 0.6637, 0.54, 0.6596, 0.5708, 0.6496, 0.6001, 0.634, 0.6269, 0.6136, 0.6502, 0.589, 0.669, 0.5611, 0.6827, 0.5312, 0.6906, 0.5003, 0.6926, 0.4696, 0.6885, 0.4402, 0.6785, 0.4134, 0.663, 0.3901, 0.6425, 0.3713, 0.6179, 0.3576, 0.5901, 0.3497, 0.5602, 0.3477, 0.5293, 0.3518, 0.4985, 0.3618, 0.4692, 0.3773, 0.4424, 0.3978, 0.4191, 0.4224, 0.4003, 0.4502, 0.3866, 0.4801, 0.3786, 0.5111, 0.3767, 0.5418, 0.3807, 0.5711, 0.3907, 0.5979, 0.4063, 0.6212, 0.4267, 0.64, 0.4514, 0.5967, 0.1592, 0.5763, 0.1585, 0.5757, 0.1176, 0.5961, 0.1195, 0.5967, 0.1997, 0.5763, 0.2003, 0.5763, 0.1585, 0.5967, 0.1592, 0.5961, 0.2394, 0.5757, 0.2412, 0.5763, 0.2003, 0.5967, 0.1997, 0.595, 0.2768, 0.5745, 0.2798, 0.5757, 0.2412, 0.5961, 0.2394, 0.5934, 0.3104, 0.5728, 0.3145, 0.5745, 0.2798, 0.595, 0.2768, 0.7205, 0.08166, 0.7165, 0.1029, 0.687, 0.1008, 0.6919, 0.07958, 0.7542, 0.0833, 0.7512, 0.1046, 0.7165, 0.1029, 0.7205, 0.08166, 0.7916, 0.08442, 0.7898, 0.1058, 0.7512, 0.1046, 0.7542, 0.0833, 0.8313, 0.085, 0.8307, 0.1064, 0.7898, 0.1058, 0.7916, 0.08442, 0.8718, 0.085, 0.8724, 0.1064, 0.8307, 0.1064, 0.8313, 0.085, 0.9115, 0.08442, 0.9134, 0.1058, 0.8724, 0.1064, 0.8718, 0.085, 0.9489, 0.0833, 0.9519, 0.1046, 0.9134, 0.1058, 0.9115, 0.08442, 0.9826, 0.08166, 0.9866, 0.1029, 0.9519, 0.1046, 0.9489, 0.0833, 0.9487, 0.6128, 0.9521, 0.5923, 0.9853, 0.5906, 0.9808, 0.6111, 0.9123, 0.6139, 0.9147, 0.5934, 0.9521, 0.5923, 0.9487, 0.6128, 0.8732, 0.6145, 0.8743, 0.594, 0.9147, 0.5934, 0.9123, 0.6139, 0.8328, 0.6145, 0.8327, 0.594, 0.8743, 0.594, 0.8732, 0.6145, 0.7927, 0.6139, 0.7913, 0.5934, 0.8327, 0.594, 0.8328, 0.6145, 0.7543, 0.6128, 0.7518, 0.5923, 0.7913, 0.5934, 0.7927, 0.6139, 0.7193, 0.6111, 0.7157, 0.5906, 0.7518, 0.5923, 0.7543, 0.6128, 0.07913, 0.6636, 0.1001, 0.6673, 0.1001, 0.6987, 0.07913, 0.6941, 0.07913, 0.6285, 0.1001, 0.6312, 0.1001, 0.6673, 0.07913, 0.6636, 0.07913, 0.5902, 0.1001, 0.5916, 0.1001, 0.6312, 0.07913, 0.6285, 0.05658, 0.7557, 0.0555, 0.7338, 0.08762, 0.7197, 0.0893, 0.7415, 0.6769, 0.74, 0.6794, 0.7183, 0.7151, 0.7346, 0.7132, 0.7569, 0.07913, 0.4342, 0.1001, 0.4309, 0.1001, 0.4683, 0.07913, 0.4705, 0.07913, 0.4021, 0.1001, 0.3978, 0.1001, 0.4309, 0.07913, 0.4342, 0.07913, 0.3755, 0.1001, 0.3703, 0.1001, 0.3978, 0.07913, 0.4021, 0.5934, 0.04839, 0.5728, 0.04435, 0.5707, 0.01484, 0.5913, 0.01976, 0.595, 0.08205, 0.5745, 0.07906, 0.5728, 0.04435, 0.5934, 0.04839, 0.5961, 0.1195, 0.5757, 0.1176, 0.5745, 0.07906, 0.595, 0.08205, 0.4688, 0.1579, 0.4474, 0.1585, 0.4469, 0.1176, 0.4682, 0.1158, 0.4688, 0.2009, 0.4474, 0.2003, 0.4474, 0.1585, 0.4688, 0.1579, 0.4682, 0.2431, 0.4469, 0.2412, 0.4474, 0.2003, 0.4688, 0.2009, 0.467, 0.2828, 0.4457, 0.2798, 0.4469, 0.2412, 0.4682, 0.2431, 0.4653, 0.3185, 0.444, 0.3145, 0.4457, 0.2798, 0.467, 0.2828, 0.4631, 0.3489, 0.4419, 0.344, 0.444, 0.3145, 0.4653, 0.3185, 0.7482, 0.2129, 0.7512, 0.2334, 0.7165, 0.2318, 0.7125, 0.2112, 0.7879, 0.2141, 0.7898, 0.2346, 0.7512, 0.2334, 0.7482, 0.2129, 0.8301, 0.2147, 0.8307, 0.2352, 0.7898, 0.2346, 0.7879, 0.2141, 0.8731, 0.2147, 0.8724, 0.2352, 0.8307, 0.2352, 0.8301, 0.2147, 0.9152, 0.2141, 0.9134, 0.2346, 0.8724, 0.2352, 0.8731, 0.2147, 0.9549, 0.2129, 0.9519, 0.2334, 0.9134, 0.2346, 0.9152, 0.2141, 0.9907, 0.2112, 0.9866, 0.2318, 0.9519, 0.2334, 0.9549, 0.2129, 0.956, 0.4848, 0.9527, 0.4634, 0.9859, 0.4618, 0.9901, 0.483, 0.9174, 0.486, 0.9153, 0.4646, 0.9527, 0.4634, 0.956, 0.4848, 0.8759, 0.4866, 0.875, 0.4652, 0.9153, 0.4646, 0.9174, 0.486, 0.833, 0.4866, 0.8333, 0.4652, 0.875, 0.4652, 0.8759, 0.4866, 0.7904, 0.486, 0.7919, 0.4646, 0.8333, 0.4652, 0.833, 0.4866, 0.7497, 0.4848, 0.7524, 0.4634, 0.7919, 0.4646, 0.7904, 0.486, 0.7125, 0.483, 0.7163, 0.4618, 0.7524, 0.4634, 0.7497, 0.4848, 0.6802, 0.4808, 0.6849, 0.4596, 0.7163, 0.4618, 0.7125, 0.483, 0.2083, 0.6338, 0.2293, 0.6312, 0.2293, 0.6673, 0.2083, 0.671, 0.2083, 0.5931, 0.2293, 0.5916, 0.2293, 0.6312, 0.2083, 0.6338, 0.0413, 0.7273, 0.04229, 0.7506, 0.008517, 0.7411, 0.01043, 0.7197, 0.7374, 0.798, 0.7347, 0.7765, 0.771, 0.7617, 0.7757, 0.7835, 0.2083, 0.4275, 0.2293, 0.4309, 0.2293, 0.4683, 0.2083, 0.4661, 0.2083, 0.3934, 0.2293, 0.3978, 0.2293, 0.4309, 0.2083, 0.4275, 0.2083, 0.3651, 0.2293, 0.3703, 0.2293, 0.3978, 0.2083, 0.3934, 0.4653, 0.04032, 0.444, 0.04435, 0.4419, 0.01484, 0.4631, 0.009925, 0.467, 0.07606, 0.4457, 0.07906, 0.444, 0.04435, 0.4653, 0.04032, 0.4682, 0.1158, 0.4469, 0.1176, 0.4457, 0.07906, 0.467, 0.07606, 0.1001, 0.5641, 0.07913, 0.5643, 0.04048, 0.5478, 0.04048, 0.5115, 0.07913, 0.4924, 0.1001, 0.4868, 0.1211, 0.4978, 0.1647, 0.5201, 0.2083, 0.4978, 0.2293, 0.4868, 0.2502, 0.4924, 0.2889, 0.5115, 0.2889, 0.5478, 0.2502, 0.5643, 0.2293, 0.5641, 0.2083, 0.5543, 0.1647, 0.5364, 0.1211, 0.5543])
me_sphere_002.materials.append(mat_body)
me_sphere_002.materials.append(mat_material_001)
me_sphere_002.materials.append(mat_material_002)
me_sphere_002.use_mirror_z = True
me_sphere_002.update()

# ---- objects
ob_light = bpy.data.objects.new('Light', light_light)
ob_camera = bpy.data.objects.new('Camera', cam_camera)
ob_sphere = bpy.data.objects.new('Sphere', me_sphere_002)

# ---- transforms, parenting, visibility, modifiers, constraints
ob_light.location = (4.076, 1.005, 5.904)
ob_light.rotation_euler = (0.6503, 0.05522, 1.866)
ob_light.lock_rotations_4d = False
ob_light.empty_display_type = 'ARROWS'
ob_light.color = (0.0, 0.0, 0.0, 0.0)
ob_light.lineart.crease_threshold = 0.0
ob_camera.location = (7.359, -6.926, 4.958)
ob_camera.rotation_euler = (1.109, 0.0, 0.8149)
ob_camera.lock_rotations_4d = False
ob_camera.empty_display_type = 'ARROWS'
ob_camera.color = (0.0, 0.0, 0.0, 0.0)
ob_camera.display_type = 'WIRE'
ob_camera.lineart.crease_threshold = 0.0
ob_sphere.location = (0.0, 0.0, 0.0)
ob_sphere.use_mesh_mirror_z = True

# ---- collection membership
col_collection.objects.link(ob_light)
col_collection.objects.link(ob_camera)
col_collection.objects.link(ob_sphere)

# ---- scene / render settings (as saved in the file)
scene.camera = ob_camera
scene.frame_start = 1; scene.frame_end = 250; scene.frame_set(1)
scene.render.engine = 'BLENDER_EEVEE_NEXT'
scene.cycles.sampling_pattern = 'TABULATED_SOBOL'
scene.eevee.ray_tracing_options.trace_max_roughness = 0.0
bpy.context.view_layer.update()
